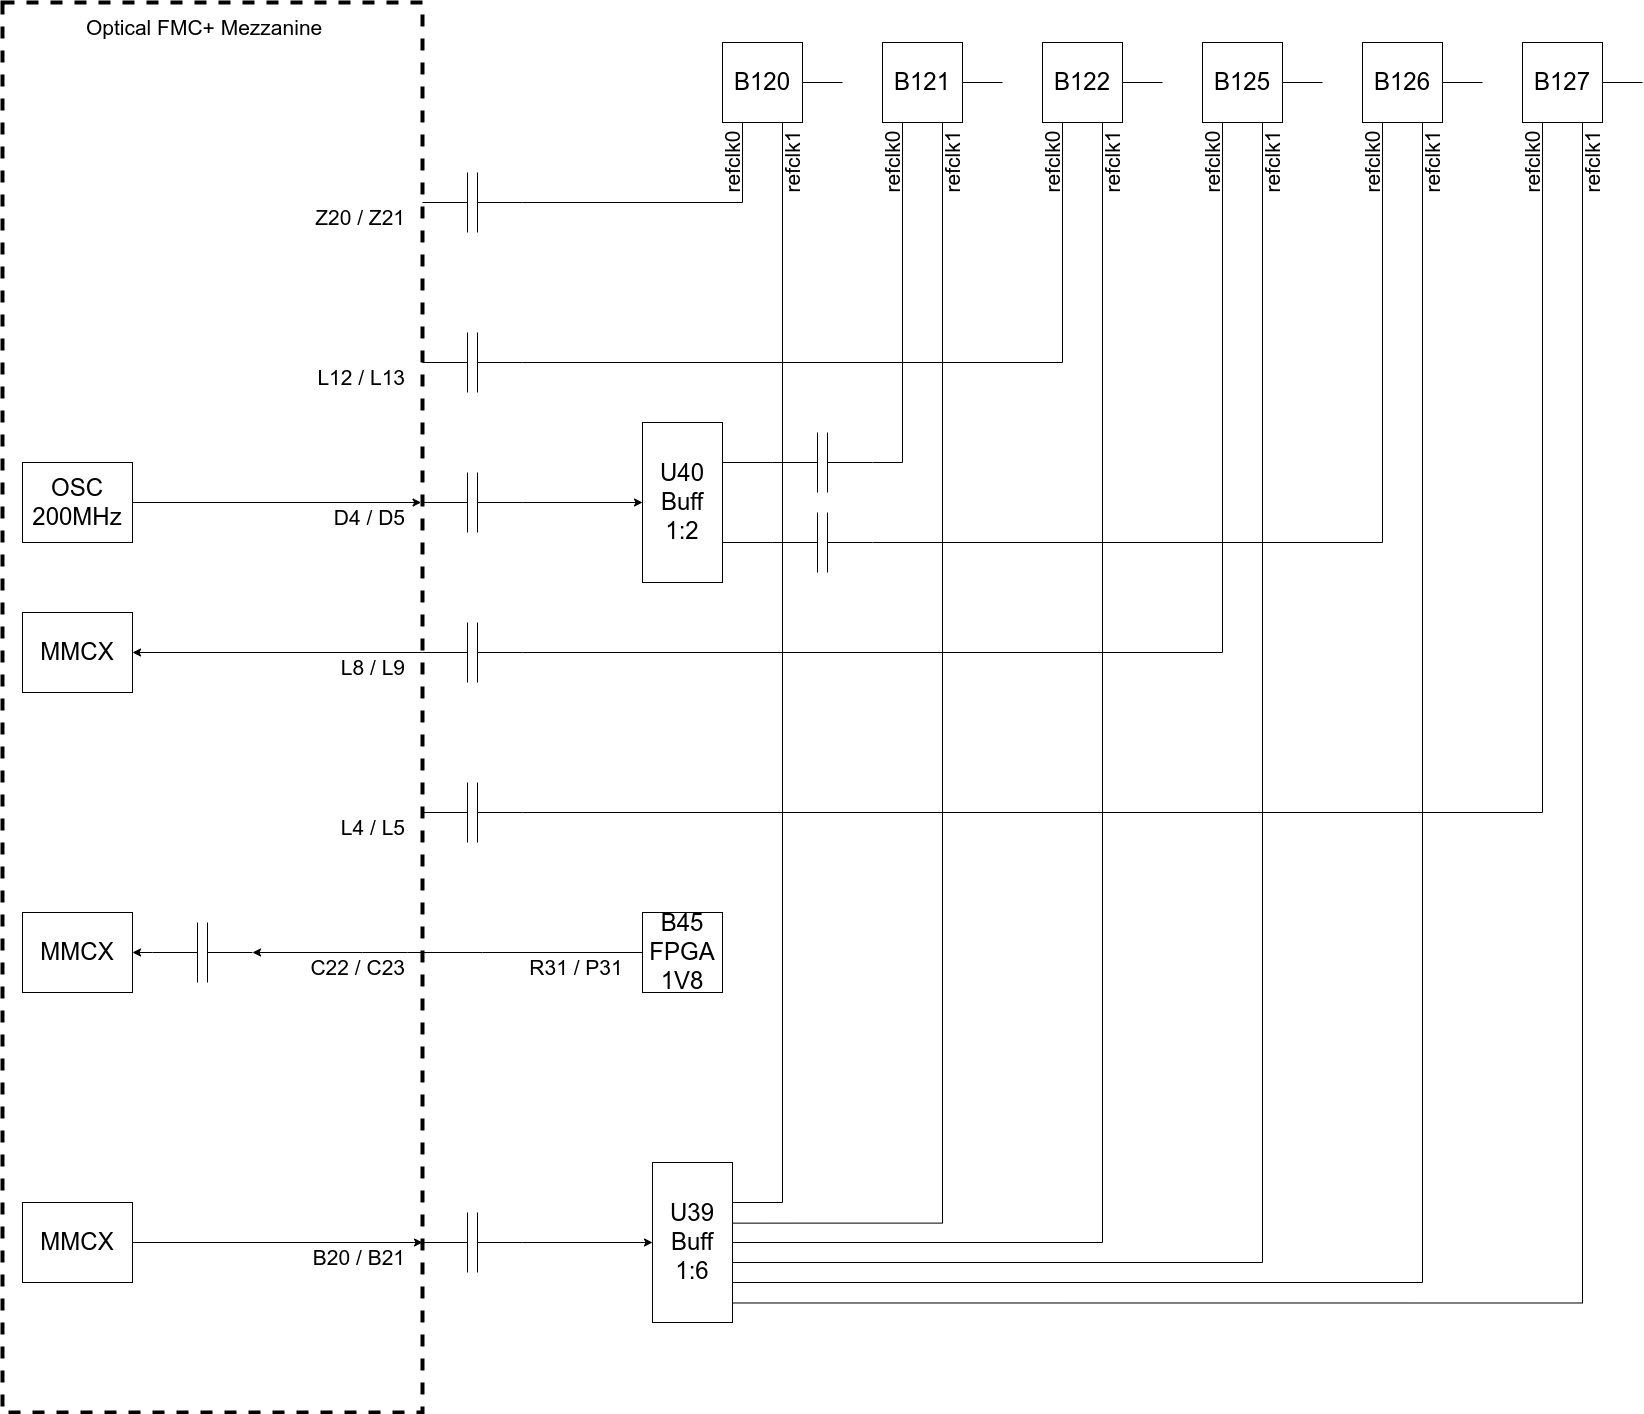

The diagram above was exported from draw.io. Its source (the exported page's mxGraphModel, read from the mxfile embedded in the PNG):
<mxGraphModel dx="1997" dy="-4259" grid="1" gridSize="10" guides="1" tooltips="1" connect="1" arrows="1" fold="1" page="1" pageScale="1" pageWidth="850" pageHeight="1100" math="0" shadow="0">
  <root>
    <mxCell id="0" />
    <mxCell id="1" parent="0" />
    <mxCell id="2" value="" style="rounded=0;whiteSpace=wrap;html=1;fillColor=none;dashed=1;strokeWidth=4;" parent="1" vertex="1">
      <mxGeometry x="390" y="6140" width="420" height="1410" as="geometry" />
    </mxCell>
    <mxCell id="3" style="edgeStyle=orthogonalEdgeStyle;rounded=0;orthogonalLoop=1;jettySize=auto;html=1;endArrow=none;endFill=0;" parent="1" source="5" edge="1">
      <mxGeometry relative="1" as="geometry">
        <mxPoint x="1230" y="6220" as="targetPoint" />
      </mxGeometry>
    </mxCell>
    <mxCell id="4" style="edgeStyle=orthogonalEdgeStyle;rounded=0;orthogonalLoop=1;jettySize=auto;html=1;exitX=0.25;exitY=1;exitDx=0;exitDy=0;endArrow=none;endFill=0;" parent="1" source="5" edge="1">
      <mxGeometry relative="1" as="geometry">
        <mxPoint x="910" y="6340" as="targetPoint" />
        <Array as="points">
          <mxPoint x="1130" y="6340" />
        </Array>
      </mxGeometry>
    </mxCell>
    <mxCell id="5" value="&lt;font style=&quot;font-size: 24px&quot;&gt;B120&lt;br&gt;&lt;/font&gt;" style="rounded=0;whiteSpace=wrap;html=1;" parent="1" vertex="1">
      <mxGeometry x="1110" y="6180" width="80" height="80" as="geometry" />
    </mxCell>
    <mxCell id="6" style="edgeStyle=orthogonalEdgeStyle;rounded=0;orthogonalLoop=1;jettySize=auto;html=1;endArrow=none;endFill=0;" parent="1" source="7" edge="1">
      <mxGeometry relative="1" as="geometry">
        <mxPoint x="1390" y="6220" as="targetPoint" />
      </mxGeometry>
    </mxCell>
    <mxCell id="7" value="&lt;font style=&quot;font-size: 24px&quot;&gt;B121&lt;br&gt;&lt;/font&gt;" style="rounded=0;whiteSpace=wrap;html=1;" parent="1" vertex="1">
      <mxGeometry x="1270" y="6180" width="80" height="80" as="geometry" />
    </mxCell>
    <mxCell id="8" style="edgeStyle=orthogonalEdgeStyle;rounded=0;orthogonalLoop=1;jettySize=auto;html=1;endArrow=none;endFill=0;" parent="1" source="9" edge="1">
      <mxGeometry relative="1" as="geometry">
        <mxPoint x="1550" y="6220" as="targetPoint" />
      </mxGeometry>
    </mxCell>
    <mxCell id="9" value="&lt;font style=&quot;font-size: 24px&quot;&gt;B122&lt;br&gt;&lt;/font&gt;" style="rounded=0;whiteSpace=wrap;html=1;" parent="1" vertex="1">
      <mxGeometry x="1430" y="6180" width="80" height="80" as="geometry" />
    </mxCell>
    <mxCell id="10" value="" style="pointerEvents=1;verticalLabelPosition=bottom;shadow=0;dashed=0;align=center;html=1;verticalAlign=top;shape=mxgraph.electrical.capacitors.capacitor_1;" parent="1" vertex="1">
      <mxGeometry x="810" y="6310" width="100" height="60" as="geometry" />
    </mxCell>
    <mxCell id="11" style="edgeStyle=orthogonalEdgeStyle;rounded=0;orthogonalLoop=1;jettySize=auto;html=1;entryX=0.25;entryY=1;entryDx=0;entryDy=0;endArrow=none;endFill=0;" parent="1" source="12" target="9" edge="1">
      <mxGeometry relative="1" as="geometry" />
    </mxCell>
    <mxCell id="12" value="" style="pointerEvents=1;verticalLabelPosition=bottom;shadow=0;dashed=0;align=center;html=1;verticalAlign=top;shape=mxgraph.electrical.capacitors.capacitor_1;" parent="1" vertex="1">
      <mxGeometry x="810" y="6470" width="100" height="60" as="geometry" />
    </mxCell>
    <mxCell id="13" style="edgeStyle=orthogonalEdgeStyle;rounded=0;orthogonalLoop=1;jettySize=auto;html=1;endArrow=none;endFill=0;" parent="1" source="15" edge="1">
      <mxGeometry relative="1" as="geometry">
        <mxPoint x="1710" y="6220" as="targetPoint" />
      </mxGeometry>
    </mxCell>
    <mxCell id="14" style="edgeStyle=orthogonalEdgeStyle;rounded=0;orthogonalLoop=1;jettySize=auto;html=1;exitX=0.25;exitY=1;exitDx=0;exitDy=0;endArrow=none;endFill=0;" parent="1" source="15" edge="1">
      <mxGeometry relative="1" as="geometry">
        <mxPoint x="910" y="6790" as="targetPoint" />
        <Array as="points">
          <mxPoint x="1610" y="6790" />
        </Array>
      </mxGeometry>
    </mxCell>
    <mxCell id="15" value="&lt;font style=&quot;font-size: 24px&quot;&gt;B125&lt;br&gt;&lt;/font&gt;" style="rounded=0;whiteSpace=wrap;html=1;" parent="1" vertex="1">
      <mxGeometry x="1590" y="6180" width="80" height="80" as="geometry" />
    </mxCell>
    <mxCell id="16" style="edgeStyle=orthogonalEdgeStyle;rounded=0;orthogonalLoop=1;jettySize=auto;html=1;endArrow=none;endFill=0;" parent="1" source="17" edge="1">
      <mxGeometry relative="1" as="geometry">
        <mxPoint x="1870" y="6220" as="targetPoint" />
      </mxGeometry>
    </mxCell>
    <mxCell id="17" value="&lt;font style=&quot;font-size: 24px&quot;&gt;B126&lt;br&gt;&lt;/font&gt;" style="rounded=0;whiteSpace=wrap;html=1;" parent="1" vertex="1">
      <mxGeometry x="1750" y="6180" width="80" height="80" as="geometry" />
    </mxCell>
    <mxCell id="18" style="edgeStyle=orthogonalEdgeStyle;rounded=0;orthogonalLoop=1;jettySize=auto;html=1;endArrow=none;endFill=0;" parent="1" source="19" edge="1">
      <mxGeometry relative="1" as="geometry">
        <mxPoint x="2030" y="6220" as="targetPoint" />
      </mxGeometry>
    </mxCell>
    <mxCell id="19" value="&lt;font style=&quot;font-size: 24px&quot;&gt;B127&lt;br&gt;&lt;/font&gt;" style="rounded=0;whiteSpace=wrap;html=1;" parent="1" vertex="1">
      <mxGeometry x="1910" y="6180" width="80" height="80" as="geometry" />
    </mxCell>
    <mxCell id="20" value="" style="pointerEvents=1;verticalLabelPosition=bottom;shadow=0;dashed=0;align=center;html=1;verticalAlign=top;shape=mxgraph.electrical.capacitors.capacitor_1;" parent="1" vertex="1">
      <mxGeometry x="810" y="6760" width="100" height="60" as="geometry" />
    </mxCell>
    <mxCell id="21" style="edgeStyle=orthogonalEdgeStyle;rounded=0;orthogonalLoop=1;jettySize=auto;html=1;entryX=0.25;entryY=1;entryDx=0;entryDy=0;endArrow=none;endFill=0;" parent="1" source="22" target="19" edge="1">
      <mxGeometry relative="1" as="geometry" />
    </mxCell>
    <mxCell id="22" value="" style="pointerEvents=1;verticalLabelPosition=bottom;shadow=0;dashed=0;align=center;html=1;verticalAlign=top;shape=mxgraph.electrical.capacitors.capacitor_1;" parent="1" vertex="1">
      <mxGeometry x="810" y="6920" width="100" height="60" as="geometry" />
    </mxCell>
    <mxCell id="23" style="edgeStyle=orthogonalEdgeStyle;rounded=0;orthogonalLoop=1;jettySize=auto;html=1;exitX=1;exitY=0.5;exitDx=0;exitDy=0;entryX=0.25;entryY=1;entryDx=0;entryDy=0;endArrow=none;endFill=0;exitPerimeter=0;" parent="1" source="27" target="7" edge="1">
      <mxGeometry relative="1" as="geometry" />
    </mxCell>
    <mxCell id="24" style="edgeStyle=orthogonalEdgeStyle;rounded=0;orthogonalLoop=1;jettySize=auto;html=1;exitX=1;exitY=0.5;exitDx=0;exitDy=0;entryX=0.25;entryY=1;entryDx=0;entryDy=0;endArrow=none;endFill=0;exitPerimeter=0;" parent="1" source="29" target="17" edge="1">
      <mxGeometry relative="1" as="geometry" />
    </mxCell>
    <mxCell id="25" value="&lt;font style=&quot;font-size: 24px&quot;&gt;U40&lt;br&gt;Buff&lt;br&gt;1:2&lt;br&gt;&lt;/font&gt;" style="rounded=0;whiteSpace=wrap;html=1;" parent="1" vertex="1">
      <mxGeometry x="1030" y="6560" width="80" height="160" as="geometry" />
    </mxCell>
    <mxCell id="26" style="edgeStyle=orthogonalEdgeStyle;rounded=0;orthogonalLoop=1;jettySize=auto;html=1;entryX=1;entryY=0.25;entryDx=0;entryDy=0;endArrow=none;endFill=0;" parent="1" source="27" target="25" edge="1">
      <mxGeometry relative="1" as="geometry" />
    </mxCell>
    <mxCell id="27" value="" style="pointerEvents=1;verticalLabelPosition=bottom;shadow=0;dashed=0;align=center;html=1;verticalAlign=top;shape=mxgraph.electrical.capacitors.capacitor_1;" parent="1" vertex="1">
      <mxGeometry x="1160" y="6570" width="100" height="60" as="geometry" />
    </mxCell>
    <mxCell id="28" style="edgeStyle=orthogonalEdgeStyle;rounded=0;orthogonalLoop=1;jettySize=auto;html=1;exitX=0;exitY=0.5;exitDx=0;exitDy=0;exitPerimeter=0;entryX=1;entryY=0.75;entryDx=0;entryDy=0;endArrow=none;endFill=0;" parent="1" source="29" target="25" edge="1">
      <mxGeometry relative="1" as="geometry" />
    </mxCell>
    <mxCell id="29" value="" style="pointerEvents=1;verticalLabelPosition=bottom;shadow=0;dashed=0;align=center;html=1;verticalAlign=top;shape=mxgraph.electrical.capacitors.capacitor_1;" parent="1" vertex="1">
      <mxGeometry x="1160" y="6650" width="100" height="60" as="geometry" />
    </mxCell>
    <mxCell id="30" style="edgeStyle=orthogonalEdgeStyle;rounded=0;orthogonalLoop=1;jettySize=auto;html=1;exitX=1;exitY=0.5;exitDx=0;exitDy=0;exitPerimeter=0;entryX=0;entryY=0.5;entryDx=0;entryDy=0;endArrow=classic;endFill=1;" parent="1" source="31" target="25" edge="1">
      <mxGeometry relative="1" as="geometry" />
    </mxCell>
    <mxCell id="31" value="" style="pointerEvents=1;verticalLabelPosition=bottom;shadow=0;dashed=0;align=center;html=1;verticalAlign=top;shape=mxgraph.electrical.capacitors.capacitor_1;" parent="1" vertex="1">
      <mxGeometry x="810" y="6610" width="100" height="60" as="geometry" />
    </mxCell>
    <mxCell id="32" value="Z20 / Z21" style="text;html=1;strokeColor=none;fillColor=none;align=right;verticalAlign=middle;whiteSpace=wrap;rounded=0;fontSize=21;" parent="1" vertex="1">
      <mxGeometry x="675" y="6340" width="120" height="30" as="geometry" />
    </mxCell>
    <mxCell id="33" value="L12 / L13" style="text;html=1;strokeColor=none;fillColor=none;align=right;verticalAlign=middle;whiteSpace=wrap;rounded=0;fontSize=21;" parent="1" vertex="1">
      <mxGeometry x="675" y="6500" width="120" height="30" as="geometry" />
    </mxCell>
    <mxCell id="34" value="D4 / D5" style="text;html=1;strokeColor=none;fillColor=none;align=right;verticalAlign=middle;whiteSpace=wrap;rounded=0;fontSize=21;" parent="1" vertex="1">
      <mxGeometry x="675" y="6640" width="120" height="30" as="geometry" />
    </mxCell>
    <mxCell id="35" style="edgeStyle=orthogonalEdgeStyle;rounded=0;orthogonalLoop=1;jettySize=auto;html=1;exitX=0;exitY=0.5;exitDx=0;exitDy=0;entryX=1;entryY=0.5;entryDx=0;entryDy=0;fontSize=21;endArrow=classic;endFill=1;exitPerimeter=0;" parent="1" source="20" target="38" edge="1">
      <mxGeometry relative="1" as="geometry">
        <Array as="points" />
        <mxPoint x="690" y="6909.999999999999" as="targetPoint" />
      </mxGeometry>
    </mxCell>
    <mxCell id="36" value="L8 / L9" style="text;html=1;strokeColor=none;fillColor=none;align=right;verticalAlign=middle;whiteSpace=wrap;rounded=0;fontSize=21;" parent="1" vertex="1">
      <mxGeometry x="695" y="6790" width="100" height="30" as="geometry" />
    </mxCell>
    <mxCell id="37" value="L4 / L5" style="text;html=1;strokeColor=none;fillColor=none;align=right;verticalAlign=middle;whiteSpace=wrap;rounded=0;fontSize=21;" parent="1" vertex="1">
      <mxGeometry x="685" y="6950" width="110" height="30" as="geometry" />
    </mxCell>
    <mxCell id="38" value="&lt;font style=&quot;font-size: 24px&quot;&gt;MMCX&lt;br&gt;&lt;/font&gt;" style="rounded=0;whiteSpace=wrap;html=1;" parent="1" vertex="1">
      <mxGeometry x="410" y="6750" width="110" height="80" as="geometry" />
    </mxCell>
    <mxCell id="39" style="edgeStyle=orthogonalEdgeStyle;rounded=0;orthogonalLoop=1;jettySize=auto;html=1;entryX=1;entryY=0;entryDx=0;entryDy=0;endArrow=none;endFill=0;" parent="1" source="40" target="42" edge="1">
      <mxGeometry relative="1" as="geometry">
        <mxPoint x="710" y="7090" as="targetPoint" />
        <Array as="points">
          <mxPoint x="870" y="7090" />
          <mxPoint x="870" y="7090" />
        </Array>
      </mxGeometry>
    </mxCell>
    <mxCell id="40" value="&lt;font style=&quot;font-size: 24px&quot;&gt;B45&lt;br&gt;FPGA&lt;br&gt;1V8&lt;br&gt;&lt;/font&gt;" style="rounded=0;whiteSpace=wrap;html=1;" parent="1" vertex="1">
      <mxGeometry x="1030" y="7050" width="80" height="80" as="geometry" />
    </mxCell>
    <mxCell id="41" style="edgeStyle=orthogonalEdgeStyle;rounded=0;orthogonalLoop=1;jettySize=auto;html=1;exitX=1;exitY=0;exitDx=0;exitDy=0;fontSize=21;endArrow=classic;endFill=1;entryX=1;entryY=0.5;entryDx=0;entryDy=0;entryPerimeter=0;" parent="1" source="42" target="a53dbP6SUOWFL_HGT5xJ-71" edge="1">
      <mxGeometry relative="1" as="geometry">
        <Array as="points">
          <mxPoint x="750" y="7090" />
          <mxPoint x="750" y="7090" />
        </Array>
        <mxPoint x="660" y="7090" as="targetPoint" />
      </mxGeometry>
    </mxCell>
    <mxCell id="42" value="C22 / C23" style="text;html=1;strokeColor=none;fillColor=none;align=right;verticalAlign=middle;whiteSpace=wrap;rounded=0;fontSize=21;" parent="1" vertex="1">
      <mxGeometry x="665" y="7090" width="130" height="30" as="geometry" />
    </mxCell>
    <mxCell id="43" value="&lt;font style=&quot;font-size: 21px&quot;&gt;Optical FMC+ Mezzanine&amp;nbsp;&lt;/font&gt;" style="text;html=1;strokeColor=none;fillColor=none;align=center;verticalAlign=middle;whiteSpace=wrap;rounded=0;dashed=1;" parent="1" vertex="1">
      <mxGeometry x="460" y="6150" width="270" height="30" as="geometry" />
    </mxCell>
    <mxCell id="44" style="edgeStyle=orthogonalEdgeStyle;rounded=0;orthogonalLoop=1;jettySize=auto;html=1;exitX=1;exitY=0.5;exitDx=0;exitDy=0;entryX=-0.014;entryY=0.5;entryDx=0;entryDy=0;entryPerimeter=0;fontSize=21;endArrow=classic;endFill=1;" parent="1" source="47" target="31" edge="1">
      <mxGeometry relative="1" as="geometry">
        <Array as="points">
          <mxPoint x="520" y="6640" />
        </Array>
        <mxPoint x="690" y="6540.000000000001" as="sourcePoint" />
      </mxGeometry>
    </mxCell>
    <mxCell id="45" value="refclk0" style="text;html=1;align=center;verticalAlign=middle;resizable=0;points=[];autosize=1;strokeColor=none;fillColor=none;fontSize=21;rotation=-90;" parent="1" vertex="1">
      <mxGeometry x="1080" y="6285" width="80" height="30" as="geometry" />
    </mxCell>
    <mxCell id="46" value="&lt;font style=&quot;font-size: 24px&quot;&gt;MMCX&lt;br&gt;&lt;/font&gt;" style="rounded=0;whiteSpace=wrap;html=1;" parent="1" vertex="1">
      <mxGeometry x="410" y="7050" width="110" height="80" as="geometry" />
    </mxCell>
    <mxCell id="47" value="&lt;font style=&quot;font-size: 24px&quot;&gt;OSC&lt;br&gt;200MHz&lt;br&gt;&lt;/font&gt;" style="rounded=0;whiteSpace=wrap;html=1;" parent="1" vertex="1">
      <mxGeometry x="410" y="6600" width="110" height="80" as="geometry" />
    </mxCell>
    <mxCell id="48" style="edgeStyle=orthogonalEdgeStyle;rounded=0;orthogonalLoop=1;jettySize=auto;html=1;exitX=1;exitY=0.5;exitDx=0;exitDy=0;entryX=0;entryY=0.5;entryDx=0;entryDy=0;entryPerimeter=0;" parent="1" source="49" target="58" edge="1">
      <mxGeometry relative="1" as="geometry" />
    </mxCell>
    <mxCell id="49" value="&lt;font style=&quot;font-size: 24px&quot;&gt;MMCX&lt;br&gt;&lt;/font&gt;" style="rounded=0;whiteSpace=wrap;html=1;" parent="1" vertex="1">
      <mxGeometry x="410" y="7340" width="110" height="80" as="geometry" />
    </mxCell>
    <mxCell id="50" style="edgeStyle=orthogonalEdgeStyle;rounded=0;orthogonalLoop=1;jettySize=auto;html=1;exitX=1;exitY=0.5;exitDx=0;exitDy=0;entryX=0.75;entryY=1;entryDx=0;entryDy=0;endArrow=none;endFill=0;" parent="1" source="56" target="9" edge="1">
      <mxGeometry relative="1" as="geometry">
        <mxPoint x="1200" y="7380" as="targetPoint" />
      </mxGeometry>
    </mxCell>
    <mxCell id="51" style="edgeStyle=orthogonalEdgeStyle;rounded=0;orthogonalLoop=1;jettySize=auto;html=1;exitX=1.011;exitY=0.379;exitDx=0;exitDy=0;entryX=0.75;entryY=1;entryDx=0;entryDy=0;exitPerimeter=0;endArrow=none;endFill=0;" parent="1" source="56" target="7" edge="1">
      <mxGeometry relative="1" as="geometry">
        <mxPoint x="1150" y="7339.969543147208" as="targetPoint" />
        <Array as="points">
          <mxPoint x="1330" y="7361" />
        </Array>
      </mxGeometry>
    </mxCell>
    <mxCell id="52" style="edgeStyle=orthogonalEdgeStyle;rounded=0;orthogonalLoop=1;jettySize=auto;html=1;entryX=0.75;entryY=1;entryDx=0;entryDy=0;endArrow=none;endFill=0;" parent="1" source="56" target="5" edge="1">
      <mxGeometry relative="1" as="geometry">
        <Array as="points">
          <mxPoint x="1170" y="7340" />
        </Array>
      </mxGeometry>
    </mxCell>
    <mxCell id="53" style="edgeStyle=orthogonalEdgeStyle;rounded=0;orthogonalLoop=1;jettySize=auto;html=1;exitX=0.998;exitY=0.625;exitDx=0;exitDy=0;entryX=0.75;entryY=1;entryDx=0;entryDy=0;exitPerimeter=0;endArrow=none;endFill=0;" parent="1" source="56" target="15" edge="1">
      <mxGeometry relative="1" as="geometry">
        <mxPoint x="1190" y="7390" as="targetPoint" />
      </mxGeometry>
    </mxCell>
    <mxCell id="54" style="edgeStyle=orthogonalEdgeStyle;rounded=0;orthogonalLoop=1;jettySize=auto;html=1;entryX=0.75;entryY=1;entryDx=0;entryDy=0;exitX=1;exitY=0.75;exitDx=0;exitDy=0;endArrow=none;endFill=0;" parent="1" source="56" target="17" edge="1">
      <mxGeometry relative="1" as="geometry" />
    </mxCell>
    <mxCell id="55" style="edgeStyle=orthogonalEdgeStyle;rounded=0;orthogonalLoop=1;jettySize=auto;html=1;entryX=0.75;entryY=1;entryDx=0;entryDy=0;exitX=1.002;exitY=0.878;exitDx=0;exitDy=0;exitPerimeter=0;endArrow=none;endFill=0;" parent="1" source="56" target="19" edge="1">
      <mxGeometry relative="1" as="geometry" />
    </mxCell>
    <mxCell id="56" value="&lt;font style=&quot;font-size: 24px&quot;&gt;U39&lt;br&gt;Buff&lt;br&gt;1:6&lt;br&gt;&lt;/font&gt;" style="rounded=0;whiteSpace=wrap;html=1;" parent="1" vertex="1">
      <mxGeometry x="1040" y="7300" width="80" height="160" as="geometry" />
    </mxCell>
    <mxCell id="57" value="" style="edgeStyle=orthogonalEdgeStyle;rounded=0;orthogonalLoop=1;jettySize=auto;html=1;" parent="1" source="58" target="56" edge="1">
      <mxGeometry relative="1" as="geometry" />
    </mxCell>
    <mxCell id="58" value="" style="pointerEvents=1;verticalLabelPosition=bottom;shadow=0;dashed=0;align=center;html=1;verticalAlign=top;shape=mxgraph.electrical.capacitors.capacitor_1;" parent="1" vertex="1">
      <mxGeometry x="810" y="7350" width="100" height="60" as="geometry" />
    </mxCell>
    <mxCell id="59" value="refclk1" style="text;html=1;align=center;verticalAlign=middle;resizable=0;points=[];autosize=1;strokeColor=none;fillColor=none;fontSize=21;rotation=-90;" parent="1" vertex="1">
      <mxGeometry x="1140" y="6285" width="80" height="30" as="geometry" />
    </mxCell>
    <mxCell id="60" value="refclk0" style="text;html=1;align=center;verticalAlign=middle;resizable=0;points=[];autosize=1;strokeColor=none;fillColor=none;fontSize=21;rotation=-90;" parent="1" vertex="1">
      <mxGeometry x="1240" y="6285" width="80" height="30" as="geometry" />
    </mxCell>
    <mxCell id="61" value="refclk1" style="text;html=1;align=center;verticalAlign=middle;resizable=0;points=[];autosize=1;strokeColor=none;fillColor=none;fontSize=21;rotation=-90;" parent="1" vertex="1">
      <mxGeometry x="1300" y="6285" width="80" height="30" as="geometry" />
    </mxCell>
    <mxCell id="62" value="refclk0" style="text;html=1;align=center;verticalAlign=middle;resizable=0;points=[];autosize=1;strokeColor=none;fillColor=none;fontSize=21;rotation=-90;" parent="1" vertex="1">
      <mxGeometry x="1400" y="6285" width="80" height="30" as="geometry" />
    </mxCell>
    <mxCell id="63" value="refclk1" style="text;html=1;align=center;verticalAlign=middle;resizable=0;points=[];autosize=1;strokeColor=none;fillColor=none;fontSize=21;rotation=-90;" parent="1" vertex="1">
      <mxGeometry x="1460" y="6285" width="80" height="30" as="geometry" />
    </mxCell>
    <mxCell id="64" value="refclk0" style="text;html=1;align=center;verticalAlign=middle;resizable=0;points=[];autosize=1;strokeColor=none;fillColor=none;fontSize=21;rotation=-90;" parent="1" vertex="1">
      <mxGeometry x="1560" y="6285" width="80" height="30" as="geometry" />
    </mxCell>
    <mxCell id="65" value="refclk1" style="text;html=1;align=center;verticalAlign=middle;resizable=0;points=[];autosize=1;strokeColor=none;fillColor=none;fontSize=21;rotation=-90;" parent="1" vertex="1">
      <mxGeometry x="1620" y="6285" width="80" height="30" as="geometry" />
    </mxCell>
    <mxCell id="66" value="refclk0" style="text;html=1;align=center;verticalAlign=middle;resizable=0;points=[];autosize=1;strokeColor=none;fillColor=none;fontSize=21;rotation=-90;" parent="1" vertex="1">
      <mxGeometry x="1720" y="6285" width="80" height="30" as="geometry" />
    </mxCell>
    <mxCell id="67" value="refclk1" style="text;html=1;align=center;verticalAlign=middle;resizable=0;points=[];autosize=1;strokeColor=none;fillColor=none;fontSize=21;rotation=-90;" parent="1" vertex="1">
      <mxGeometry x="1780" y="6285" width="80" height="30" as="geometry" />
    </mxCell>
    <mxCell id="68" value="refclk0" style="text;html=1;align=center;verticalAlign=middle;resizable=0;points=[];autosize=1;strokeColor=none;fillColor=none;fontSize=21;rotation=-90;" parent="1" vertex="1">
      <mxGeometry x="1880" y="6285" width="80" height="30" as="geometry" />
    </mxCell>
    <mxCell id="69" value="refclk1" style="text;html=1;align=center;verticalAlign=middle;resizable=0;points=[];autosize=1;strokeColor=none;fillColor=none;fontSize=21;rotation=-90;" parent="1" vertex="1">
      <mxGeometry x="1940" y="6285" width="80" height="30" as="geometry" />
    </mxCell>
    <mxCell id="70" value="B20 / B21" style="text;html=1;strokeColor=none;fillColor=none;align=right;verticalAlign=middle;whiteSpace=wrap;rounded=0;fontSize=21;" parent="1" vertex="1">
      <mxGeometry x="665" y="7380" width="130" height="30" as="geometry" />
    </mxCell>
    <mxCell id="71" value="R31 / P31" style="text;html=1;strokeColor=none;fillColor=none;align=center;verticalAlign=middle;whiteSpace=wrap;rounded=0;fontSize=21;horizontal=1;" parent="1" vertex="1">
      <mxGeometry x="900" y="7090" width="128" height="30" as="geometry" />
    </mxCell>
    <mxCell id="a53dbP6SUOWFL_HGT5xJ-74" style="edgeStyle=orthogonalEdgeStyle;rounded=0;orthogonalLoop=1;jettySize=auto;html=1;exitX=0;exitY=0.5;exitDx=0;exitDy=0;exitPerimeter=0;entryX=1;entryY=0.5;entryDx=0;entryDy=0;" parent="1" source="a53dbP6SUOWFL_HGT5xJ-71" target="46" edge="1">
      <mxGeometry relative="1" as="geometry" />
    </mxCell>
    <mxCell id="a53dbP6SUOWFL_HGT5xJ-71" value="" style="pointerEvents=1;verticalLabelPosition=bottom;shadow=0;dashed=0;align=center;html=1;verticalAlign=top;shape=mxgraph.electrical.capacitors.capacitor_1;" parent="1" vertex="1">
      <mxGeometry x="540" y="7060" width="100" height="60" as="geometry" />
    </mxCell>
  </root>
</mxGraphModel>